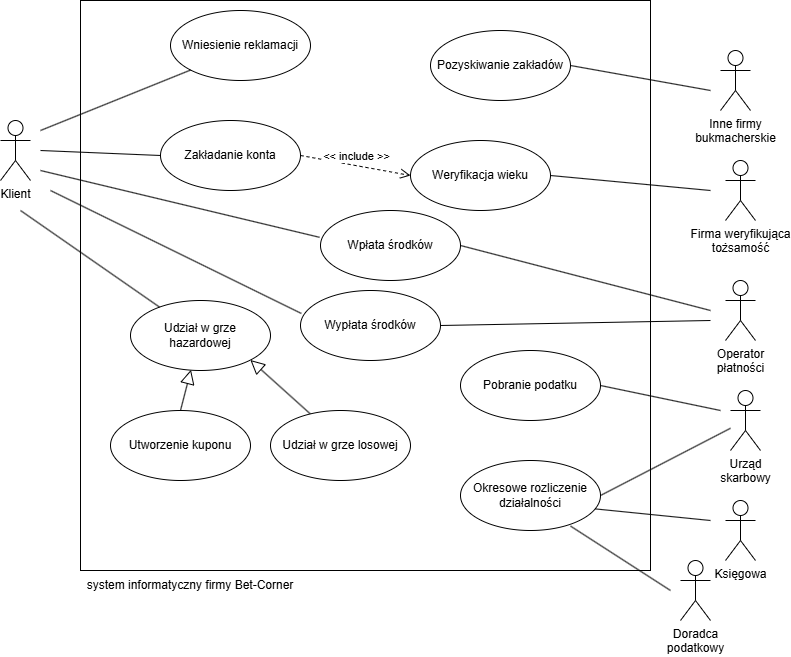

The diagram above was exported from draw.io. Its source (the exported page's mxGraphModel, read from the mxfile embedded in the PNG):
<mxGraphModel dx="1235" dy="614" grid="1" gridSize="10" guides="1" tooltips="1" connect="1" arrows="1" fold="1" page="1" pageScale="1" pageWidth="850" pageHeight="1100" math="0" shadow="0">
  <root>
    <mxCell id="0" />
    <mxCell id="1" parent="0" />
    <mxCell id="NXAgnwwIWQbWci2fDkvV-55" value="" style="whiteSpace=wrap;html=1;aspect=fixed;fillColor=none;" vertex="1" parent="1">
      <mxGeometry x="120" y="70" width="570" height="570" as="geometry" />
    </mxCell>
    <mxCell id="NXAgnwwIWQbWci2fDkvV-2" value="Klient" style="shape=umlActor;verticalLabelPosition=bottom;verticalAlign=top;html=1;outlineConnect=0;" vertex="1" parent="1">
      <mxGeometry x="40" y="190" width="30" height="60" as="geometry" />
    </mxCell>
    <mxCell id="NXAgnwwIWQbWci2fDkvV-8" value="Operator&lt;br&gt;płatności" style="shape=umlActor;verticalLabelPosition=bottom;verticalAlign=top;html=1;outlineConnect=0;" vertex="1" parent="1">
      <mxGeometry x="765" y="350" width="30" height="60" as="geometry" />
    </mxCell>
    <mxCell id="NXAgnwwIWQbWci2fDkvV-10" value="Inne firmy&lt;br&gt;bukmacherskie" style="shape=umlActor;verticalLabelPosition=bottom;verticalAlign=top;html=1;outlineConnect=0;" vertex="1" parent="1">
      <mxGeometry x="760" y="120" width="30" height="60" as="geometry" />
    </mxCell>
    <mxCell id="NXAgnwwIWQbWci2fDkvV-12" value="Firma weryfikująca&lt;br&gt;tożsamość" style="shape=umlActor;verticalLabelPosition=bottom;verticalAlign=top;html=1;outlineConnect=0;" vertex="1" parent="1">
      <mxGeometry x="765" y="230" width="30" height="60" as="geometry" />
    </mxCell>
    <mxCell id="NXAgnwwIWQbWci2fDkvV-16" value="Doradca&lt;br&gt;podatkowy" style="shape=umlActor;verticalLabelPosition=bottom;verticalAlign=top;html=1;outlineConnect=0;" vertex="1" parent="1">
      <mxGeometry x="720" y="630" width="30" height="60" as="geometry" />
    </mxCell>
    <mxCell id="NXAgnwwIWQbWci2fDkvV-18" value="Okresowe rozliczenie działalności" style="ellipse;whiteSpace=wrap;html=1;" vertex="1" parent="1">
      <mxGeometry x="500" y="530" width="140" height="70" as="geometry" />
    </mxCell>
    <mxCell id="NXAgnwwIWQbWci2fDkvV-20" value="Pobranie podatku" style="ellipse;whiteSpace=wrap;html=1;" vertex="1" parent="1">
      <mxGeometry x="500" y="420" width="140" height="70" as="geometry" />
    </mxCell>
    <mxCell id="NXAgnwwIWQbWci2fDkvV-21" value="Weryfikacja wieku" style="ellipse;whiteSpace=wrap;html=1;" vertex="1" parent="1">
      <mxGeometry x="450" y="210" width="140" height="70" as="geometry" />
    </mxCell>
    <mxCell id="NXAgnwwIWQbWci2fDkvV-22" value="Pozyskiwanie zakładów" style="ellipse;whiteSpace=wrap;html=1;" vertex="1" parent="1">
      <mxGeometry x="470" y="100" width="140" height="70" as="geometry" />
    </mxCell>
    <mxCell id="NXAgnwwIWQbWci2fDkvV-23" value="Wypłata środków" style="ellipse;whiteSpace=wrap;html=1;" vertex="1" parent="1">
      <mxGeometry x="340" y="360" width="140" height="70" as="geometry" />
    </mxCell>
    <mxCell id="NXAgnwwIWQbWci2fDkvV-24" value="Udział w grze&lt;br&gt;hazardowej" style="ellipse;whiteSpace=wrap;html=1;" vertex="1" parent="1">
      <mxGeometry x="170" y="370" width="140" height="70" as="geometry" />
    </mxCell>
    <mxCell id="NXAgnwwIWQbWci2fDkvV-25" value="Wpłata środków" style="ellipse;whiteSpace=wrap;html=1;" vertex="1" parent="1">
      <mxGeometry x="360" y="280" width="140" height="70" as="geometry" />
    </mxCell>
    <mxCell id="NXAgnwwIWQbWci2fDkvV-26" value="Zakładanie konta" style="ellipse;whiteSpace=wrap;html=1;" vertex="1" parent="1">
      <mxGeometry x="200" y="190" width="140" height="70" as="geometry" />
    </mxCell>
    <mxCell id="NXAgnwwIWQbWci2fDkvV-27" value="Wniesienie reklamacji" style="ellipse;whiteSpace=wrap;html=1;" vertex="1" parent="1">
      <mxGeometry x="210" y="80" width="140" height="70" as="geometry" />
    </mxCell>
    <mxCell id="NXAgnwwIWQbWci2fDkvV-30" value="" style="endArrow=none;html=1;rounded=0;" edge="1" parent="1" source="NXAgnwwIWQbWci2fDkvV-24">
      <mxGeometry width="50" height="50" relative="1" as="geometry">
        <mxPoint x="30" y="310" as="sourcePoint" />
        <mxPoint x="60" y="280" as="targetPoint" />
      </mxGeometry>
    </mxCell>
    <mxCell id="NXAgnwwIWQbWci2fDkvV-31" value="" style="endArrow=none;html=1;rounded=0;entryX=-0.007;entryY=0.383;entryDx=0;entryDy=0;entryPerimeter=0;" edge="1" parent="1" target="NXAgnwwIWQbWci2fDkvV-25">
      <mxGeometry width="50" height="50" relative="1" as="geometry">
        <mxPoint x="80" y="240" as="sourcePoint" />
        <mxPoint x="130" y="230" as="targetPoint" />
      </mxGeometry>
    </mxCell>
    <mxCell id="NXAgnwwIWQbWci2fDkvV-32" value="" style="endArrow=none;html=1;rounded=0;entryX=0;entryY=0.5;entryDx=0;entryDy=0;" edge="1" parent="1" target="NXAgnwwIWQbWci2fDkvV-26">
      <mxGeometry width="50" height="50" relative="1" as="geometry">
        <mxPoint x="80" y="220" as="sourcePoint" />
        <mxPoint x="110" y="190" as="targetPoint" />
      </mxGeometry>
    </mxCell>
    <mxCell id="NXAgnwwIWQbWci2fDkvV-33" value="" style="endArrow=none;html=1;rounded=0;entryX=0;entryY=1;entryDx=0;entryDy=0;" edge="1" parent="1" target="NXAgnwwIWQbWci2fDkvV-27">
      <mxGeometry width="50" height="50" relative="1" as="geometry">
        <mxPoint x="80" y="200" as="sourcePoint" />
        <mxPoint x="50" y="190" as="targetPoint" />
      </mxGeometry>
    </mxCell>
    <mxCell id="NXAgnwwIWQbWci2fDkvV-34" value="" style="endArrow=none;html=1;rounded=0;exitX=1;exitY=0.5;exitDx=0;exitDy=0;" edge="1" parent="1" source="NXAgnwwIWQbWci2fDkvV-25">
      <mxGeometry width="50" height="50" relative="1" as="geometry">
        <mxPoint x="700" y="325" as="sourcePoint" />
        <mxPoint x="750" y="380" as="targetPoint" />
      </mxGeometry>
    </mxCell>
    <mxCell id="NXAgnwwIWQbWci2fDkvV-35" value="" style="endArrow=none;html=1;rounded=0;exitX=1;exitY=0.5;exitDx=0;exitDy=0;" edge="1" parent="1" source="NXAgnwwIWQbWci2fDkvV-23">
      <mxGeometry width="50" height="50" relative="1" as="geometry">
        <mxPoint x="610" y="350" as="sourcePoint" />
        <mxPoint x="750" y="390" as="targetPoint" />
      </mxGeometry>
    </mxCell>
    <mxCell id="NXAgnwwIWQbWci2fDkvV-37" value="" style="endArrow=none;html=1;rounded=0;exitX=1;exitY=0.5;exitDx=0;exitDy=0;" edge="1" parent="1" source="NXAgnwwIWQbWci2fDkvV-22">
      <mxGeometry width="50" height="50" relative="1" as="geometry">
        <mxPoint x="670" y="135" as="sourcePoint" />
        <mxPoint x="750" y="160" as="targetPoint" />
      </mxGeometry>
    </mxCell>
    <mxCell id="NXAgnwwIWQbWci2fDkvV-38" value="" style="endArrow=none;html=1;rounded=0;entryX=1;entryY=0.5;entryDx=0;entryDy=0;" edge="1" parent="1" target="NXAgnwwIWQbWci2fDkvV-20">
      <mxGeometry width="50" height="50" relative="1" as="geometry">
        <mxPoint x="760" y="480" as="sourcePoint" />
        <mxPoint x="810" y="400" as="targetPoint" />
      </mxGeometry>
    </mxCell>
    <mxCell id="NXAgnwwIWQbWci2fDkvV-39" value="" style="endArrow=none;html=1;rounded=0;entryX=0.786;entryY=0.937;entryDx=0;entryDy=0;entryPerimeter=0;" edge="1" parent="1" target="NXAgnwwIWQbWci2fDkvV-18">
      <mxGeometry width="50" height="50" relative="1" as="geometry">
        <mxPoint x="710" y="660" as="sourcePoint" />
        <mxPoint x="730" y="540" as="targetPoint" />
      </mxGeometry>
    </mxCell>
    <mxCell id="NXAgnwwIWQbWci2fDkvV-40" value="" style="endArrow=none;html=1;rounded=0;entryX=0.965;entryY=0.692;entryDx=0;entryDy=0;entryPerimeter=0;" edge="1" parent="1" target="NXAgnwwIWQbWci2fDkvV-18">
      <mxGeometry width="50" height="50" relative="1" as="geometry">
        <mxPoint x="750" y="590" as="sourcePoint" />
        <mxPoint x="640" y="610" as="targetPoint" />
      </mxGeometry>
    </mxCell>
    <mxCell id="NXAgnwwIWQbWci2fDkvV-42" value="" style="endArrow=none;html=1;rounded=0;entryX=1;entryY=0.5;entryDx=0;entryDy=0;" edge="1" parent="1" target="NXAgnwwIWQbWci2fDkvV-21">
      <mxGeometry width="50" height="50" relative="1" as="geometry">
        <mxPoint x="750" y="260" as="sourcePoint" />
        <mxPoint x="530" y="280" as="targetPoint" />
      </mxGeometry>
    </mxCell>
    <mxCell id="NXAgnwwIWQbWci2fDkvV-43" value="&amp;lt;&amp;lt; include &amp;gt;&amp;gt;" style="html=1;verticalAlign=bottom;endArrow=open;dashed=1;endSize=8;curved=0;rounded=0;entryX=0;entryY=0.5;entryDx=0;entryDy=0;exitX=1;exitY=0.5;exitDx=0;exitDy=0;" edge="1" parent="1" source="NXAgnwwIWQbWci2fDkvV-26" target="NXAgnwwIWQbWci2fDkvV-21">
      <mxGeometry relative="1" as="geometry">
        <mxPoint x="300" y="110" as="sourcePoint" />
        <mxPoint x="220" y="110" as="targetPoint" />
      </mxGeometry>
    </mxCell>
    <mxCell id="NXAgnwwIWQbWci2fDkvV-44" value="" style="endArrow=block;endFill=0;endSize=12;html=1;rounded=0;entryX=1;entryY=1;entryDx=0;entryDy=0;exitX=0.292;exitY=0.062;exitDx=0;exitDy=0;exitPerimeter=0;" edge="1" parent="1" source="NXAgnwwIWQbWci2fDkvV-46" target="NXAgnwwIWQbWci2fDkvV-24">
      <mxGeometry width="160" relative="1" as="geometry">
        <mxPoint x="110" y="590" as="sourcePoint" />
        <mxPoint x="270" y="590" as="targetPoint" />
      </mxGeometry>
    </mxCell>
    <mxCell id="NXAgnwwIWQbWci2fDkvV-45" value="Utworzenie kuponu" style="ellipse;whiteSpace=wrap;html=1;" vertex="1" parent="1">
      <mxGeometry x="150" y="480" width="140" height="70" as="geometry" />
    </mxCell>
    <mxCell id="NXAgnwwIWQbWci2fDkvV-46" value="Udział w grze losowej" style="ellipse;whiteSpace=wrap;html=1;" vertex="1" parent="1">
      <mxGeometry x="310" y="480" width="140" height="70" as="geometry" />
    </mxCell>
    <mxCell id="NXAgnwwIWQbWci2fDkvV-47" value="" style="endArrow=block;endFill=0;endSize=12;html=1;rounded=0;exitX=0.5;exitY=0;exitDx=0;exitDy=0;entryX=0.432;entryY=0.99;entryDx=0;entryDy=0;entryPerimeter=0;" edge="1" parent="1" source="NXAgnwwIWQbWci2fDkvV-45" target="NXAgnwwIWQbWci2fDkvV-24">
      <mxGeometry width="160" relative="1" as="geometry">
        <mxPoint x="10" y="410" as="sourcePoint" />
        <mxPoint x="170" y="410" as="targetPoint" />
      </mxGeometry>
    </mxCell>
    <mxCell id="NXAgnwwIWQbWci2fDkvV-17" value="Księgowa" style="shape=umlActor;verticalLabelPosition=bottom;verticalAlign=top;html=1;outlineConnect=0;" vertex="1" parent="1">
      <mxGeometry x="765" y="570" width="30" height="60" as="geometry" />
    </mxCell>
    <mxCell id="NXAgnwwIWQbWci2fDkvV-51" value="" style="endArrow=none;html=1;rounded=0;exitX=1;exitY=0.5;exitDx=0;exitDy=0;" edge="1" parent="1" source="NXAgnwwIWQbWci2fDkvV-18" target="NXAgnwwIWQbWci2fDkvV-14">
      <mxGeometry width="50" height="50" relative="1" as="geometry">
        <mxPoint x="640" y="455" as="sourcePoint" />
        <mxPoint x="780" y="480" as="targetPoint" />
      </mxGeometry>
    </mxCell>
    <mxCell id="NXAgnwwIWQbWci2fDkvV-14" value="Urząd&lt;br&gt;skarbowy" style="shape=umlActor;verticalLabelPosition=bottom;verticalAlign=top;html=1;outlineConnect=0;" vertex="1" parent="1">
      <mxGeometry x="770" y="460" width="30" height="60" as="geometry" />
    </mxCell>
    <mxCell id="NXAgnwwIWQbWci2fDkvV-53" value="" style="endArrow=none;html=1;rounded=0;entryX=0.006;entryY=0.328;entryDx=0;entryDy=0;entryPerimeter=0;" edge="1" parent="1" target="NXAgnwwIWQbWci2fDkvV-23">
      <mxGeometry width="50" height="50" relative="1" as="geometry">
        <mxPoint x="90" y="260" as="sourcePoint" />
        <mxPoint x="250" y="290" as="targetPoint" />
      </mxGeometry>
    </mxCell>
    <mxCell id="NXAgnwwIWQbWci2fDkvV-60" value="system informatyczny firmy Bet-Corner" style="text;html=1;align=center;verticalAlign=middle;whiteSpace=wrap;rounded=0;" vertex="1" parent="1">
      <mxGeometry x="70" y="640" width="320" height="30" as="geometry" />
    </mxCell>
  </root>
</mxGraphModel>